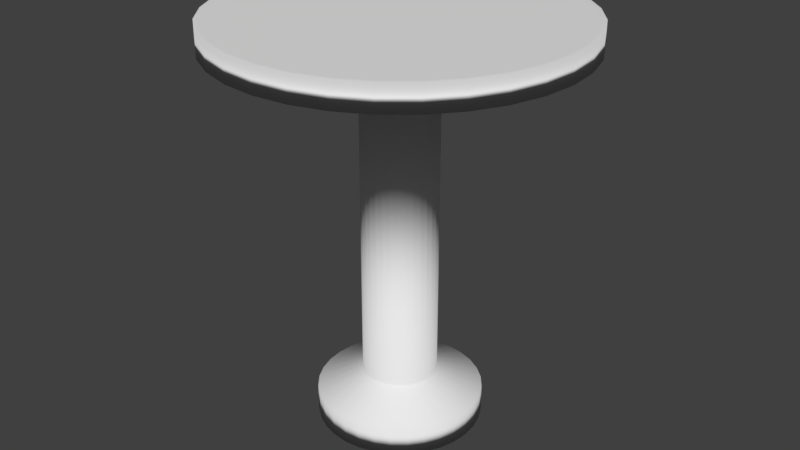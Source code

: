 # Source: table.blend  (saved by Blender 2.79.0; exported with 4.5.12 LTS)
import bpy
from mathutils import Matrix  # noqa: F401  (used for matrix-valued properties, if any)

bpy.ops.wm.read_factory_settings(use_empty=True)
scene = bpy.context.scene
scene.name = 'Scene'

# ---- collections
col_collection_1 = bpy.data.collections.new('Collection 1'); scene.collection.children.link(col_collection_1)

# ---- world
world_world = bpy.data.worlds.new('World'); scene.world = world_world
world_world.color = (0.05088, 0.05088, 0.05088)
world_world.use_sun_shadow = False
world_world.sun_shadow_jitter_overblur = 0.0
world_world.cycles.sampling_method = 'MANUAL'

# ---- meshes
me_cylinder_002 = bpy.data.meshes.new('Cylinder.002')
me_cylinder_002.from_pydata([(0.04121, 0.2072, 1.0), (9.366e-08, 0.2112, 1.0), (0.08083, 0.1951, 1.0), (0.1173, 0.1756, 1.0), (0.1493, 0.1493, 1.0), (0.1756, 0.1173, 1.0), (0.1951, 0.08083, 1.0), (0.2072, 0.04121, 1.0), (0.2112, 2.407e-07, 1.0), (0.2072, -0.0412, 1.0), (0.1951, -0.08083, 1.0), (0.1756, -0.1173, 1.0), (0.1493, -0.1493, 1.0), (0.1173, -0.1756, 1.0), (0.08083, -0.1951, 1.0), (0.04121, -0.2072, 1.0), (2.484e-08, -0.2112, 1.0), (-0.04121, -0.2072, 1.0), (-0.08083, -0.1951, 1.0), (-0.1173, -0.1756, 1.0), (-0.1493, -0.1493, 1.0), (-0.1756, -0.1173, 1.0), (-0.1951, -0.08083, 1.0), (-0.2072, -0.0412, 1.0), (-0.2112, 4.287e-07, 1.0), (-0.2072, 0.04121, 1.0), (-0.1951, 0.08083, 1.0), (-0.1756, 0.1173, 1.0), (-0.1493, 0.1493, 1.0), (-0.1173, 0.1756, 1.0), (-0.08083, 0.1951, 1.0), (-0.0412, 0.2072, 1.0), (0.04121, 0.2072, 28.12), (9.366e-08, 0.2112, 28.12), (0.08083, 0.1951, 28.12), (0.1173, 0.1756, 28.12), (0.1493, 0.1493, 28.12), (0.1756, 0.1173, 28.12), (0.1951, 0.08083, 28.12), (0.2072, 0.04121, 28.12), (0.2112, 2.407e-07, 28.12), (0.2072, -0.0412, 28.12), (0.1951, -0.08083, 28.12), (0.1756, -0.1173, 28.12), (0.1493, -0.1493, 28.12), (0.1173, -0.1756, 28.12), (0.08083, -0.1951, 28.12), (0.04121, -0.2072, 28.12), (2.484e-08, -0.2112, 28.12), (-0.04121, -0.2072, 28.12), (-0.08083, -0.1951, 28.12), (-0.1173, -0.1756, 28.12), (-0.1493, -0.1493, 28.12), (-0.1756, -0.1173, 28.12), (-0.1951, -0.08083, 28.12), (-0.2072, -0.0412, 28.12), (-0.2112, 4.287e-07, 28.12), (-0.2072, 0.04121, 28.12), (-0.1951, 0.08083, 28.12), (-0.1756, 0.1173, 28.12), (-0.1493, 0.1493, 28.12), (-0.1173, 0.1756, 28.12), (-0.08083, 0.1951, 28.12), (-0.0412, 0.2072, 28.12), (0.09162, 0.4606, 29.79), (7.551e-08, 0.4696, 29.79), (0.1797, 0.4339, 29.79), (0.2609, 0.3905, 29.79), (0.3321, 0.3321, 29.79), (0.3905, 0.2609, 29.79), (0.4339, 0.1797, 29.79), (0.4606, 0.09162, 29.79), (0.4696, 1.798e-07, 29.79), (0.4606, -0.09162, 29.79), (0.4339, -0.1797, 29.79), (0.3905, -0.2609, 29.79), (0.3321, -0.3321, 29.79), (0.2609, -0.3905, 29.79), (0.1797, -0.4339, 29.79), (0.09162, -0.4606, 29.79), (-7.751e-08, -0.4696, 29.79), (-0.09162, -0.4606, 29.79), (-0.1797, -0.4339, 29.79), (-0.2609, -0.3905, 29.79), (-0.3321, -0.3321, 29.79), (-0.3905, -0.2609, 29.79), (-0.4339, -0.1797, 29.79), (-0.4606, -0.09162, 29.79), (-0.4696, 5.978e-07, 29.79), (-0.4606, 0.09162, 29.79), (-0.4339, 0.1797, 29.79), (-0.3905, 0.2609, 29.79), (-0.3321, 0.3321, 29.79), (-0.2609, 0.3905, 29.79), (-0.1797, 0.4339, 29.79), (-0.09162, 0.4606, 29.79), (0.09162, 0.4606, 31.95), (7.551e-08, 0.4696, 31.95), (0.1797, 0.4339, 31.95), (0.2609, 0.3905, 31.95), (0.3321, 0.3321, 31.95), (0.3905, 0.2609, 31.95), (0.4339, 0.1797, 31.95), (0.4606, 0.09162, 31.95), (0.4696, 1.798e-07, 31.95), (0.4606, -0.09162, 31.95), (0.4339, -0.1797, 31.95), (0.3905, -0.2609, 31.95), (0.3321, -0.3321, 31.95), (0.2609, -0.3905, 31.95), (0.1797, -0.4339, 31.95), (0.09162, -0.4606, 31.95), (-7.751e-08, -0.4696, 31.95), (-0.09162, -0.4606, 31.95), (-0.1797, -0.4339, 31.95), (-0.2609, -0.3905, 31.95), (-0.3321, -0.3321, 31.95), (-0.3905, -0.2609, 31.95), (-0.4339, -0.1797, 31.95), (-0.4606, -0.09162, 31.95), (-0.4696, 5.978e-07, 31.95), (-0.4606, 0.09162, 31.95), (-0.4339, 0.1797, 31.95), (-0.3905, 0.2609, 31.95), (-0.3321, 0.3321, 31.95), (-0.2609, 0.3905, 31.95), (-0.1797, 0.4339, 31.95), (-0.09162, 0.4606, 31.95), (-2.026e-08, 0.9734, -1.0), (0.0, 1.0, -0.9735), (0.1899, 0.9547, -1.0), (0.1951, 0.9808, -0.9735), (0.3725, 0.8993, -1.0), (0.3827, 0.9239, -0.9735), (0.5408, 0.8093, -1.0), (0.5556, 0.8315, -0.9735), (0.6883, 0.6883, -1.0), (0.7071, 0.7071, -0.9735), (0.8093, 0.5408, -1.0), (0.8315, 0.5556, -0.9735), (0.8993, 0.3725, -1.0), (0.9239, 0.3827, -0.9735), (0.9547, 0.1899, -1.0), (0.9808, 0.1951, -0.9735), (0.9734, 6.729e-08, -1.0), (1.0, 7.55e-08, -0.9735), (0.9547, -0.1899, -1.0), (0.9808, -0.1951, -0.9735), (0.8993, -0.3725, -1.0), (0.9239, -0.3827, -0.9735), (0.8093, -0.5408, -1.0), (0.8315, -0.5556, -0.9735), (0.6883, -0.6883, -1.0), (0.7071, -0.7071, -0.9735), (0.5408, -0.8093, -1.0), (0.5556, -0.8315, -0.9735), (0.3725, -0.8993, -1.0), (0.3827, -0.9239, -0.9735), (0.1899, -0.9547, -1.0), (0.1951, -0.9808, -0.9735), (-3.097e-07, -0.9734, -1.0), (-3.258e-07, -1.0, -0.9735), (-0.1899, -0.9547, -1.0), (-0.1951, -0.9808, -0.9735), (-0.3725, -0.8993, -1.0), (-0.3827, -0.9239, -0.9735), (-0.5408, -0.8093, -1.0), (-0.5556, -0.8315, -0.9735), (-0.6883, -0.6883, -1.0), (-0.7071, -0.7071, -0.9735), (-0.8093, -0.5408, -1.0), (-0.8315, -0.5556, -0.9735), (-0.8993, -0.3725, -1.0), (-0.9239, -0.3827, -0.9735), (-0.9547, -0.1899, -1.0), (-0.9808, -0.1951, -0.9735), (-0.9734, 9.169e-07, -1.0), (-1.0, 9.656e-07, -0.9735), (-0.9547, 0.1899, -1.0), (-0.9808, 0.1951, -0.9735), (-0.8993, 0.3725, -1.0), (-0.9239, 0.3827, -0.9735), (-0.8093, 0.5408, -1.0), (-0.8315, 0.5556, -0.9735), (-0.6883, 0.6883, -1.0), (-0.7071, 0.7071, -0.9735), (-0.5408, 0.8093, -1.0), (-0.5556, 0.8315, -0.9735), (-0.3725, 0.8993, -1.0), (-0.3827, 0.9239, -0.9735), (-0.1899, 0.9547, -1.0), (-0.1951, 0.9808, -0.9735), (0.0, 1.0, 0.9802), (2.366e-09, 0.9801, 1.0), (0.1912, 0.9612, 1.0), (0.1951, 0.9808, 0.9802), (0.3751, 0.9055, 1.0), (0.3827, 0.9239, 0.9802), (0.5445, 0.8149, 1.0), (0.5556, 0.8315, 0.9802), (0.693, 0.693, 1.0), (0.7071, 0.7071, 0.9802), (0.8149, 0.5445, 1.0), (0.8315, 0.5556, 0.9802), (0.9055, 0.3751, 1.0), (0.9239, 0.3827, 0.9802), (0.9612, 0.1912, 1.0), (0.9808, 0.1951, 0.9802), (0.9801, 7.967e-08, 1.0), (1.0, 7.55e-08, 0.9802), (0.9612, -0.1912, 1.0), (0.9808, -0.1951, 0.9802), (0.9055, -0.3751, 1.0), (0.9239, -0.3827, 0.9802), (0.8149, -0.5445, 1.0), (0.8315, -0.5556, 0.9802), (0.693, -0.693, 1.0), (0.7071, -0.7071, 0.9802), (0.5445, -0.8149, 1.0), (0.5556, -0.8315, 0.9802), (0.3751, -0.9055, 1.0), (0.3827, -0.9239, 0.9802), (0.1912, -0.9612, 1.0), (0.1951, -0.9808, 0.9802), (-3.17e-07, -0.9801, 1.0), (-3.258e-07, -1.0, 0.9802), (-0.1912, -0.9612, 1.0), (-0.1951, -0.9808, 0.9802), (-0.3751, -0.9055, 1.0), (-0.3827, -0.9239, 0.9802), (-0.5445, -0.8149, 1.0), (-0.5556, -0.8315, 0.9802), (-0.693, -0.693, 1.0), (-0.7071, -0.7071, 0.9802), (-0.8149, -0.5445, 1.0), (-0.8315, -0.5556, 0.9802), (-0.9055, -0.3751, 1.0), (-0.9239, -0.3827, 0.9802), (-0.9612, -0.1912, 1.0), (-0.9808, -0.1951, 0.9802), (-0.9801, 9.52e-07, 1.0), (-1.0, 9.656e-07, 0.9802), (-0.9612, 0.1912, 1.0), (-0.9808, 0.1951, 0.9802), (-0.9055, 0.3751, 1.0), (-0.9239, 0.3827, 0.9802), (-0.8149, 0.5445, 1.0), (-0.8315, 0.5556, 0.9802), (-0.693, 0.693, 1.0), (-0.7071, 0.7071, 0.9802), (-0.5445, 0.8149, 1.0), (-0.5556, 0.8315, 0.9802), (-0.3751, 0.9055, 1.0), (-0.3827, 0.9239, 0.9802), (-0.1912, 0.9612, 1.0), (-0.1951, 0.9808, 0.9802)], [], [(129, 192, 195, 131), (200, 198, 3, 4), (202, 200, 4, 5), (204, 202, 5, 6), (206, 204, 6, 7), (208, 206, 7, 8), (210, 208, 8, 9), (212, 210, 9, 10), (214, 212, 10, 11), (216, 214, 11, 12), (218, 216, 12, 13), (220, 218, 13, 14), (222, 220, 14, 15), (224, 222, 15, 16), (226, 224, 16, 17), (228, 226, 17, 18), (230, 228, 18, 19), (232, 230, 19, 20), (234, 232, 20, 21), (236, 234, 21, 22), (238, 236, 22, 23), (240, 238, 23, 24), (242, 240, 24, 25), (244, 242, 25, 26), (246, 244, 26, 27), (248, 246, 27, 28), (250, 248, 28, 29), (252, 250, 29, 30), (254, 252, 30, 31), (147, 211, 213, 149), (198, 196, 2, 3), (193, 254, 31, 1), (0, 1, 33, 32), (165, 229, 231, 167), (183, 247, 249, 185), (139, 203, 205, 141), (157, 221, 223, 159), (175, 239, 241, 177), (131, 195, 197, 133), (149, 213, 215, 151), (167, 231, 233, 169), (185, 249, 251, 187), (141, 205, 207, 143), (159, 223, 225, 161), (177, 241, 243, 179), (133, 197, 199, 135), (151, 215, 217, 153), (169, 233, 235, 171), (187, 251, 253, 189), (143, 207, 209, 145), (161, 225, 227, 163), (179, 243, 245, 181), (135, 199, 201, 137), (153, 217, 219, 155), (171, 235, 237, 173), (189, 253, 255, 191), (145, 209, 211, 147), (163, 227, 229, 165), (181, 245, 247, 183), (137, 201, 203, 139), (155, 219, 221, 157), (173, 237, 239, 175), (191, 255, 192, 129), (196, 194, 0, 2), (36, 35, 67, 68), (28, 27, 59, 60), (15, 14, 46, 47), (2, 0, 32, 34), (29, 28, 60, 61), (16, 15, 47, 48), (3, 2, 34, 35), (30, 29, 61, 62), (17, 16, 48, 49), (4, 3, 35, 36), (31, 30, 62, 63), (18, 17, 49, 50), (5, 4, 36, 37), (1, 31, 63, 33), (19, 18, 50, 51), (6, 5, 37, 38), (20, 19, 51, 52), (7, 6, 38, 39), (21, 20, 52, 53), (8, 7, 39, 40), (22, 21, 53, 54), (9, 8, 40, 41), (23, 22, 54, 55), (10, 9, 41, 42), (24, 23, 55, 56), (11, 10, 42, 43), (25, 24, 56, 57), (12, 11, 43, 44), (26, 25, 57, 58), (13, 12, 44, 45), (27, 26, 58, 59), (14, 13, 45, 46), (71, 70, 102, 103), (63, 62, 94, 95), (50, 49, 81, 82), (37, 36, 68, 69), (33, 63, 95, 65), (51, 50, 82, 83), (38, 37, 69, 70), (52, 51, 83, 84), (39, 38, 70, 71), (53, 52, 84, 85), (40, 39, 71, 72), (54, 53, 85, 86), (41, 40, 72, 73), (55, 54, 86, 87), (42, 41, 73, 74), (56, 55, 87, 88), (43, 42, 74, 75), (57, 56, 88, 89), (44, 43, 75, 76), (58, 57, 89, 90), (45, 44, 76, 77), (59, 58, 90, 91), (46, 45, 77, 78), (32, 33, 65, 64), (60, 59, 91, 92), (47, 46, 78, 79), (34, 32, 64, 66), (61, 60, 92, 93), (48, 47, 79, 80), (35, 34, 66, 67), (62, 61, 93, 94), (49, 48, 80, 81), (96, 97, 127, 126, 125, 124, 123, 122, 121, 120, 119, 118, 117, 116, 115, 114, 113, 112, 111, 110, 109, 108, 107, 106, 105, 104, 103, 102, 101, 100, 99, 98), (85, 84, 116, 117), (72, 71, 103, 104), (86, 85, 117, 118), (73, 72, 104, 105), (87, 86, 118, 119), (74, 73, 105, 106), (88, 87, 119, 120), (75, 74, 106, 107), (89, 88, 120, 121), (76, 75, 107, 108), (90, 89, 121, 122), (77, 76, 108, 109), (91, 90, 122, 123), (78, 77, 109, 110), (64, 65, 97, 96), (92, 91, 123, 124), (79, 78, 110, 111), (66, 64, 96, 98), (93, 92, 124, 125), (80, 79, 111, 112), (67, 66, 98, 99), (94, 93, 125, 126), (81, 80, 112, 113), (68, 67, 99, 100), (95, 94, 126, 127), (82, 81, 113, 114), (69, 68, 100, 101), (65, 95, 127, 97), (83, 82, 114, 115), (70, 69, 101, 102), (84, 83, 115, 116), (129, 131, 130, 128), (131, 133, 132, 130), (133, 135, 134, 132), (135, 137, 136, 134), (137, 139, 138, 136), (139, 141, 140, 138), (141, 143, 142, 140), (143, 145, 144, 142), (145, 147, 146, 144), (147, 149, 148, 146), (149, 151, 150, 148), (151, 153, 152, 150), (153, 155, 154, 152), (155, 157, 156, 154), (157, 159, 158, 156), (159, 161, 160, 158), (161, 163, 162, 160), (163, 165, 164, 162), (165, 167, 166, 164), (167, 169, 168, 166), (169, 171, 170, 168), (171, 173, 172, 170), (173, 175, 174, 172), (175, 177, 176, 174), (177, 179, 178, 176), (179, 181, 180, 178), (181, 183, 182, 180), (183, 185, 184, 182), (185, 187, 186, 184), (187, 189, 188, 186), (189, 191, 190, 188), (191, 129, 128, 190), (128, 130, 132, 134, 136, 138, 140, 142, 144, 146, 148, 150, 152, 154, 156, 158, 160, 162, 164, 166, 168, 170, 172, 174, 176, 178, 180, 182, 184, 186, 188, 190), (195, 192, 193, 194), (197, 195, 194, 196), (199, 197, 196, 198), (201, 199, 198, 200), (203, 201, 200, 202), (205, 203, 202, 204), (207, 205, 204, 206), (209, 207, 206, 208), (211, 209, 208, 210), (213, 211, 210, 212), (215, 213, 212, 214), (217, 215, 214, 216), (219, 217, 216, 218), (221, 219, 218, 220), (223, 221, 220, 222), (225, 223, 222, 224), (227, 225, 224, 226), (229, 227, 226, 228), (231, 229, 228, 230), (233, 231, 230, 232), (235, 233, 232, 234), (237, 235, 234, 236), (239, 237, 236, 238), (241, 239, 238, 240), (243, 241, 240, 242), (245, 243, 242, 244), (247, 245, 244, 246), (249, 247, 246, 248), (251, 249, 248, 250), (253, 251, 250, 252), (255, 253, 252, 254), (192, 255, 254, 193), (194, 193, 1, 0)])
me_cylinder_002.polygons.foreach_set('use_smooth', [1, 0, 0, 0, 0, 0, 0, 0, 0, 0, 0, 0, 0, 0, 0, 0, 0, 0, 0, 0, 0, 0, 0, 0, 0, 0, 0, 0, 0, 1, 0, 0, 1, 1, 1, 1, 1, 1, 1, 1, 1, 1, 1, 1, 1, 1, 1, 1, 1, 1, 1, 1, 1, 1, 1, 1, 1, 1, 1, 1, 1, 1, 1, 0, 1, 1, 1, 1, 1, 1, 1, 1, 1, 1, 1, 1, 1, 1, 1, 1, 1, 1, 1, 1, 1, 1, 1, 1, 1, 1, 1, 1, 1, 1, 1, 1, 1, 1, 1, 1, 1, 1, 1, 1, 1, 1, 1, 1, 1, 1, 1, 1, 1, 1, 1, 1, 1, 1, 1, 1, 1, 1, 1, 1, 1, 1, 1, 1, 1, 1, 1, 1, 1, 1, 1, 1, 1, 1, 1, 1, 1, 1, 1, 1, 1, 1, 1, 1, 1, 1, 1, 1, 1, 1, 1, 1, 1, 1, 1, 1, 1, 1, 1, 1, 1, 1, 1, 1, 1, 1, 1, 1, 1, 1, 1, 1, 1, 1, 1, 1, 1, 1, 1, 1, 1, 1, 1, 1, 1, 1, 1, 1, 0, 1, 1, 1, 1, 1, 1, 1, 1, 1, 1, 1, 1, 1, 1, 1, 1, 1, 1, 1, 1, 1, 1, 1, 1, 1, 1, 1, 1, 1, 1, 1, 1, 0])
_uv = me_cylinder_002.uv_layers.new(name='UVMap')
_uv.uv.foreach_set('vector', [0.4834, 0.1908, 0.4834, 0.1277, 0.5119, 0.1277, 0.5119, 0.1908, 0.4886, 0.06248, 0.4627, 0.0601, 0.5155, 0.03819, 0.5211, 0.0387, 0.516, 0.06369, 0.4886, 0.06248, 0.5211, 0.0387, 0.527, 0.03896, 0.544, 0.06369, 0.516, 0.06369, 0.527, 0.03896, 0.533, 0.03896, 0.5714, 0.06248, 0.544, 0.06369, 0.533, 0.03896, 0.5389, 0.0387, 0.5973, 0.0601, 0.5714, 0.06248, 0.5389, 0.0387, 0.5445, 0.03819, 0.6206, 0.05665, 0.5973, 0.0601, 0.5445, 0.03819, 0.5495, 0.03744, 0.6403, 0.05226, 0.6206, 0.05665, 0.5495, 0.03744, 0.5538, 0.0365, 0.6559, 0.0471, 0.6403, 0.05226, 0.5538, 0.0365, 0.5571, 0.03539, 0.6666, 0.04136, 0.6559, 0.0471, 0.5571, 0.03539, 0.5594, 0.03415, 0.6721, 0.03527, 0.6666, 0.04136, 0.5594, 0.03415, 0.5606, 0.03284, 0.6721, 0.02906, 0.6721, 0.03527, 0.5606, 0.03284, 0.5606, 0.0315, 0.6666, 0.02297, 0.6721, 0.02906, 0.5606, 0.0315, 0.5594, 0.03019, 0.6559, 0.01723, 0.6666, 0.02297, 0.5594, 0.03019, 0.5571, 0.02895, 0.6403, 0.01207, 0.6559, 0.01723, 0.5571, 0.02895, 0.5538, 0.02784, 0.6206, 0.007679, 0.6403, 0.01207, 0.5538, 0.02784, 0.5495, 0.02689, 0.5973, 0.004229, 0.6206, 0.007679, 0.5495, 0.02689, 0.5445, 0.02615, 0.5714, 0.001852, 0.5973, 0.004229, 0.5445, 0.02615, 0.5389, 0.02563, 0.544, 0.000641, 0.5714, 0.001852, 0.5389, 0.02563, 0.533, 0.02537, 0.516, 0.000641, 0.544, 0.000641, 0.533, 0.02537, 0.527, 0.02537, 0.4886, 0.001853, 0.516, 0.000641, 0.527, 0.02537, 0.5211, 0.02563, 0.4627, 0.004229, 0.4886, 0.001853, 0.5211, 0.02563, 0.5155, 0.02615, 0.4394, 0.007679, 0.4627, 0.004229, 0.5155, 0.02615, 0.5105, 0.02689, 0.4197, 0.01207, 0.4394, 0.007679, 0.5105, 0.02689, 0.5062, 0.02784, 0.4041, 0.01723, 0.4197, 0.01207, 0.5062, 0.02784, 0.5029, 0.02895, 0.3934, 0.02297, 0.4041, 0.01723, 0.5029, 0.02895, 0.5006, 0.03019, 0.3879, 0.02906, 0.3934, 0.02297, 0.5006, 0.03019, 0.4994, 0.0315, 0.3879, 0.03527, 0.3879, 0.02906, 0.4994, 0.0315, 0.4994, 0.03284, 0.3934, 0.04136, 0.3879, 0.03527, 0.4994, 0.03284, 0.5006, 0.03415, 0.9219, 0.1908, 0.9219, 0.1277, 0.9499, 0.1277, 0.9499, 0.1908, 0.4627, 0.0601, 0.4394, 0.05665, 0.5105, 0.03744, 0.5155, 0.03819, 0.4041, 0.0471, 0.3934, 0.04136, 0.5006, 0.03415, 0.5029, 0.03539, 0.1556, 9.785e-05, 0.1616, 9.785e-05, 0.1616, 0.876, 0.1556, 0.876, 0.836, 0.06324, 0.836, 0.0001454, 0.8597, 0.0002853, 0.8597, 0.06338, 0.6304, 0.1283, 0.6304, 0.1914, 0.6102, 0.1913, 0.6102, 0.1282, 0.8152, 0.1911, 0.8152, 0.128, 0.8389, 0.1278, 0.8389, 0.1909, 0.7251, 0.06315, 0.7251, 4.911e-05, 0.7531, 0.0, 0.7531, 0.0631, 0.7371, 0.1286, 0.7371, 0.1917, 0.7085, 0.1917, 0.7085, 0.1286, 0.5119, 0.1908, 0.5119, 0.1277, 0.5399, 0.1277, 0.5399, 0.1908, 0.9499, 0.1908, 0.9499, 0.1277, 0.9763, 0.1278, 0.9763, 0.1909, 0.8597, 0.06338, 0.8597, 0.0002853, 0.8799, 0.0004633, 0.8799, 0.06356, 0.3851, 0.1913, 0.3851, 0.1282, 0.4052, 0.128, 0.4052, 0.1911, 0.8389, 0.1909, 0.8389, 0.1278, 0.8653, 0.1277, 0.8653, 0.1908, 0.7531, 0.0631, 0.7531, 0.0, 0.7816, 0.0, 0.7816, 0.0631, 0.7085, 0.1286, 0.7085, 0.1917, 0.6805, 0.1917, 0.6805, 0.1286, 0.5399, 0.1908, 0.5399, 0.1277, 0.5663, 0.1278, 0.5663, 0.1909, 0.9763, 0.1909, 0.9763, 0.1278, 1.0, 0.128, 1.0, 0.1911, 0.8152, 0.1283, 0.8152, 0.1914, 0.7915, 0.1916, 0.7915, 0.1285, 0.4052, 0.1911, 0.4052, 0.128, 0.429, 0.1278, 0.429, 0.1909, 0.8653, 0.1908, 0.8653, 0.1277, 0.8933, 0.1277, 0.8933, 0.1908, 0.7816, 0.0631, 0.7816, 0.0, 0.8096, 4.91e-05, 0.8096, 0.06315, 0.6805, 0.1286, 0.6805, 0.1917, 0.6542, 0.1916, 0.6542, 0.1285, 0.5663, 0.1909, 0.5663, 0.1278, 0.59, 0.128, 0.59, 0.1911, 0.6749, 0.06338, 0.6749, 0.0002853, 0.6987, 0.0001454, 0.6987, 0.06324, 0.7915, 0.1285, 0.7915, 0.1916, 0.7651, 0.1917, 0.7651, 0.1286, 0.429, 0.1909, 0.429, 0.1278, 0.4554, 0.1277, 0.4554, 0.1908, 0.8933, 0.1908, 0.8933, 0.1277, 0.9219, 0.1277, 0.9219, 0.1908, 0.8096, 0.06315, 0.8096, 4.91e-05, 0.836, 0.0001454, 0.836, 0.06324, 0.6542, 0.1285, 0.6542, 0.1916, 0.6304, 0.1914, 0.6304, 0.1283, 0.59, 0.1911, 0.59, 0.128, 0.6102, 0.1282, 0.6102, 0.1913, 0.6987, 0.06324, 0.6987, 0.0001454, 0.7251, 4.911e-05, 0.7251, 0.06315, 0.7651, 0.1286, 0.7651, 0.1917, 0.7371, 0.1917, 0.7371, 0.1286, 0.4554, 0.1908, 0.4554, 0.1277, 0.4834, 0.1277, 0.4834, 0.1908, 0.4394, 0.05665, 0.4197, 0.05226, 0.5062, 0.0365, 0.5105, 0.03744, 0.1391, 0.8759, 0.1441, 0.876, 0.1264, 0.9301, 0.1152, 0.93, 0.02909, 0.0, 0.03336, 3.76e-05, 0.03336, 0.8759, 0.02909, 0.8759, 0.2579, 6.026e-05, 0.2638, 4.989e-05, 0.2638, 0.876, 0.2579, 0.876, 0.1497, 8.749e-05, 0.1556, 9.785e-05, 0.1556, 0.876, 0.1497, 0.876, 0.1781, 3.76e-05, 0.1824, 3.853e-09, 0.1824, 0.8759, 0.1781, 0.8759, 0.2519, 6.026e-05, 0.2579, 6.026e-05, 0.2579, 0.876, 0.2519, 0.876, 0.1441, 6.714e-05, 0.1497, 8.749e-05, 0.1497, 0.876, 0.1441, 0.876, 0.1731, 6.714e-05, 0.1781, 3.76e-05, 0.1781, 0.8759, 0.1731, 0.876, 0.246, 4.989e-05, 0.2519, 6.026e-05, 0.2519, 0.876, 0.246, 0.876, 0.1391, 3.76e-05, 0.1441, 6.714e-05, 0.1441, 0.876, 0.1391, 0.8759, 0.1675, 8.748e-05, 0.1731, 6.714e-05, 0.1731, 0.876, 0.1675, 0.876, 0.2404, 2.954e-05, 0.246, 4.989e-05, 0.246, 0.876, 0.2404, 0.8759, 0.1348, 0.0, 0.1391, 3.76e-05, 0.1391, 0.8759, 0.1348, 0.8759, 0.1616, 9.785e-05, 0.1675, 8.748e-05, 0.1675, 0.876, 0.1616, 0.876, 0.2354, 0.0, 0.2404, 2.954e-05, 0.2404, 0.8759, 0.2354, 0.8759, 0.3562, 2.954e-05, 0.3612, 3.853e-09, 0.3612, 0.8759, 0.3562, 0.8759, 0.07239, 3.76e-05, 0.07665, 0.0, 0.07665, 0.8759, 0.07239, 0.8759, 0.3506, 4.989e-05, 0.3562, 2.954e-05, 0.3562, 0.8759, 0.3506, 0.876, 0.06737, 6.713e-05, 0.07239, 3.76e-05, 0.07239, 0.8759, 0.06737, 0.876, 0.3447, 6.026e-05, 0.3506, 4.989e-05, 0.3506, 0.876, 0.3447, 0.876, 0.0618, 8.748e-05, 0.06737, 6.713e-05, 0.06737, 0.876, 0.0618, 0.876, 0.3386, 6.026e-05, 0.3447, 6.026e-05, 0.3447, 0.876, 0.3386, 0.876, 0.05589, 9.785e-05, 0.0618, 8.748e-05, 0.0618, 0.876, 0.05589, 0.876, 0.3327, 4.989e-05, 0.3386, 6.026e-05, 0.3386, 0.876, 0.3327, 0.876, 0.04986, 9.785e-05, 0.05589, 9.785e-05, 0.05589, 0.876, 0.04986, 0.876, 0.3272, 2.954e-05, 0.3327, 4.989e-05, 0.3327, 0.876, 0.3272, 0.8759, 0.04394, 8.748e-05, 0.04986, 9.785e-05, 0.04986, 0.876, 0.04394, 0.876, 0.3221, 0.0, 0.3272, 2.954e-05, 0.3272, 0.8759, 0.3221, 0.8759, 0.03837, 6.714e-05, 0.04394, 8.748e-05, 0.04394, 0.876, 0.03837, 0.876, 0.2694, 2.954e-05, 0.2744, 3.853e-09, 0.2744, 0.8759, 0.2694, 0.8759, 0.03336, 3.76e-05, 0.03837, 6.714e-05, 0.03837, 0.876, 0.03336, 0.8759, 0.2638, 4.989e-05, 0.2694, 2.954e-05, 0.2694, 0.8759, 0.2638, 0.876, 0.3615, 0.9301, 0.3739, 0.93, 0.3739, 0.9999, 0.3615, 0.9999, 0.1675, 0.876, 0.1731, 0.876, 0.1909, 0.9301, 0.1785, 0.9301, 0.2404, 0.8759, 0.246, 0.876, 0.235, 0.9301, 0.2226, 0.93, 0.1348, 0.8759, 0.1391, 0.8759, 0.1152, 0.93, 0.1057, 0.9299, 0.1616, 0.876, 0.1675, 0.876, 0.1785, 0.9301, 0.1653, 0.9302, 0.2354, 0.8759, 0.2404, 0.8759, 0.2226, 0.93, 0.2115, 0.93, 0.3562, 0.8759, 0.3612, 0.8759, 0.3851, 0.93, 0.3739, 0.93, 0.07239, 0.8759, 0.07665, 0.8759, 0.1057, 0.9299, 0.09626, 0.93, 0.3506, 0.876, 0.3562, 0.8759, 0.3739, 0.93, 0.3615, 0.9301, 0.06737, 0.876, 0.07239, 0.8759, 0.09626, 0.93, 0.08511, 0.9301, 0.3447, 0.876, 0.3506, 0.876, 0.3615, 0.9301, 0.3484, 0.9301, 0.0618, 0.876, 0.06737, 0.876, 0.08511, 0.9301, 0.07273, 0.9301, 0.3386, 0.876, 0.3447, 0.876, 0.3484, 0.9301, 0.335, 0.9301, 0.05589, 0.876, 0.0618, 0.876, 0.07273, 0.9301, 0.05958, 0.9302, 0.3327, 0.876, 0.3386, 0.876, 0.335, 0.9301, 0.3218, 0.9301, 0.04986, 0.876, 0.05589, 0.876, 0.05958, 0.9302, 0.04617, 0.9302, 0.3272, 0.8759, 0.3327, 0.876, 0.3218, 0.9301, 0.3094, 0.93, 0.04394, 0.876, 0.04986, 0.876, 0.04617, 0.9302, 0.03302, 0.9301, 0.3221, 0.8759, 0.3272, 0.8759, 0.3094, 0.93, 0.2983, 0.93, 0.03837, 0.876, 0.04394, 0.876, 0.03302, 0.9301, 0.02063, 0.9301, 0.2694, 0.8759, 0.2744, 0.8759, 0.2983, 0.93, 0.2871, 0.93, 0.03336, 0.8759, 0.03837, 0.876, 0.02063, 0.9301, 0.009481, 0.93, 0.2638, 0.876, 0.2694, 0.8759, 0.2871, 0.93, 0.2747, 0.9301, 0.1556, 0.876, 0.1616, 0.876, 0.1653, 0.9302, 0.1519, 0.9302, 0.02909, 0.8759, 0.03336, 0.8759, 0.009481, 0.93, 0.0, 0.9299, 0.2579, 0.876, 0.2638, 0.876, 0.2747, 0.9301, 0.2616, 0.9301, 0.1497, 0.876, 0.1556, 0.876, 0.1519, 0.9302, 0.1388, 0.9301, 0.1781, 0.8759, 0.1824, 0.8759, 0.2115, 0.9299, 0.202, 0.93, 0.2519, 0.876, 0.2579, 0.876, 0.2616, 0.9301, 0.2482, 0.9301, 0.1441, 0.876, 0.1497, 0.876, 0.1388, 0.9301, 0.1264, 0.9301, 0.1731, 0.876, 0.1781, 0.8759, 0.202, 0.93, 0.1909, 0.9301, 0.246, 0.876, 0.2519, 0.876, 0.2482, 0.9301, 0.235, 0.9301, 0.6952, 0.06771, 0.7064, 0.06605, 0.7188, 0.06491, 0.7319, 0.06433, 0.7453, 0.06433, 0.7585, 0.06491, 0.7709, 0.06605, 0.782, 0.06771, 0.7915, 0.06981, 0.7989, 0.07228, 0.8041, 0.07503, 0.8067, 0.07795, 0.8067, 0.08093, 0.8041, 0.08385, 0.7989, 0.0866, 0.7915, 0.08907, 0.782, 0.09117, 0.7709, 0.09283, 0.7585, 0.09397, 0.7453, 0.09455, 0.7319, 0.09455, 0.7188, 0.09397, 0.7064, 0.09283, 0.6952, 0.09117, 0.6857, 0.08907, 0.6783, 0.0866, 0.6732, 0.08385, 0.6705, 0.08093, 0.6705, 0.07795, 0.6732, 0.07503, 0.6783, 0.07228, 0.6857, 0.06981, 0.08511, 0.9301, 0.09626, 0.93, 0.09626, 0.9999, 0.08512, 0.9999, 0.3484, 0.9301, 0.3615, 0.9301, 0.3615, 0.9999, 0.3484, 1.0, 0.07273, 0.9301, 0.08511, 0.9301, 0.08512, 0.9999, 0.07273, 1.0, 0.335, 0.9301, 0.3484, 0.9301, 0.3484, 1.0, 0.335, 1.0, 0.05958, 0.9302, 0.07273, 0.9301, 0.07273, 1.0, 0.05958, 1.0, 0.3218, 0.9301, 0.335, 0.9301, 0.335, 1.0, 0.3218, 0.9999, 0.04617, 0.9302, 0.05958, 0.9302, 0.05958, 1.0, 0.04617, 1.0, 0.3094, 0.93, 0.3218, 0.9301, 0.3218, 0.9999, 0.3094, 0.9999, 0.03302, 0.9301, 0.04617, 0.9302, 0.04617, 1.0, 0.03302, 1.0, 0.2983, 0.93, 0.3094, 0.93, 0.3094, 0.9999, 0.2983, 0.9998, 0.02063, 0.9301, 0.03302, 0.9301, 0.03302, 1.0, 0.02063, 0.9999, 0.2871, 0.93, 0.2983, 0.93, 0.2983, 0.9998, 0.2871, 0.9999, 0.009481, 0.93, 0.02063, 0.9301, 0.02063, 0.9999, 0.009481, 0.9999, 0.2747, 0.9301, 0.2871, 0.93, 0.2871, 0.9999, 0.2747, 0.9999, 0.1519, 0.9302, 0.1653, 0.9302, 0.1653, 1.0, 0.1519, 1.0, 0.0, 0.9299, 0.009481, 0.93, 0.009481, 0.9999, 4.341e-08, 0.9998, 0.2616, 0.9301, 0.2747, 0.9301, 0.2747, 0.9999, 0.2616, 1.0, 0.1388, 0.9301, 0.1519, 0.9302, 0.1519, 1.0, 0.1388, 1.0, 0.202, 0.93, 0.2115, 0.9299, 0.2115, 0.9998, 0.202, 0.9999, 0.2482, 0.9301, 0.2616, 0.9301, 0.2616, 1.0, 0.2482, 1.0, 0.1264, 0.9301, 0.1388, 0.9301, 0.1388, 1.0, 0.1264, 0.9999, 0.1909, 0.9301, 0.202, 0.93, 0.202, 0.9999, 0.1909, 0.9999, 0.235, 0.9301, 0.2482, 0.9301, 0.2482, 1.0, 0.235, 0.9999, 0.1152, 0.93, 0.1264, 0.9301, 0.1264, 0.9999, 0.1152, 0.9999, 0.1785, 0.9301, 0.1909, 0.9301, 0.1909, 0.9999, 0.1785, 1.0, 0.2226, 0.93, 0.235, 0.9301, 0.235, 0.9999, 0.2226, 0.9999, 0.1057, 0.9299, 0.1152, 0.93, 0.1152, 0.9999, 0.1057, 0.9998, 0.1653, 0.9302, 0.1785, 0.9301, 0.1785, 1.0, 0.1653, 1.0, 0.2115, 0.93, 0.2226, 0.93, 0.2226, 0.9999, 0.2115, 0.9998, 0.3739, 0.93, 0.3851, 0.93, 0.3851, 0.9998, 0.3739, 0.9999, 0.09626, 0.93, 0.1057, 0.9299, 0.1057, 0.9998, 0.09626, 0.9999, 0.4834, 0.1908, 0.5119, 0.1908, 0.5115, 0.1917, 0.4837, 0.1917, 0.5119, 0.1908, 0.5399, 0.1908, 0.5388, 0.1917, 0.5115, 0.1917, 0.3965, 0.08276, 0.4109, 0.07729, 0.4141, 0.07779, 0.4, 0.08312, 0.4109, 0.07729, 0.4299, 0.07255, 0.4325, 0.07318, 0.4141, 0.07779, 0.4299, 0.07255, 0.4526, 0.06872, 0.4546, 0.06945, 0.4325, 0.07318, 0.4526, 0.06872, 0.4783, 0.06594, 0.4796, 0.06675, 0.4546, 0.06945, 0.4783, 0.06594, 0.5059, 0.06433, 0.5065, 0.06518, 0.4796, 0.06675, 0.8653, 0.1908, 0.8933, 0.1908, 0.8937, 0.1917, 0.8665, 0.1917, 0.8933, 0.1908, 0.9219, 0.1908, 0.9215, 0.1917, 0.8937, 0.1917, 0.9219, 0.1908, 0.9499, 0.1908, 0.9488, 0.1917, 0.9215, 0.1917, 0.5897, 0.06688, 0.6143, 0.07008, 0.612, 0.07077, 0.5881, 0.06766, 0.6143, 0.07008, 0.6357, 0.07428, 0.6328, 0.07486, 0.612, 0.07077, 0.6357, 0.07428, 0.653, 0.07933, 0.6497, 0.07978, 0.6328, 0.07486, 0.653, 0.07933, 0.6654, 0.08502, 0.6618, 0.08532, 0.6497, 0.07978, 0.7251, 0.06315, 0.7531, 0.0631, 0.7534, 0.06399, 0.7262, 0.06404, 0.7531, 0.0631, 0.7816, 0.0631, 0.7812, 0.06399, 0.7534, 0.06399, 0.7816, 0.0631, 0.8096, 0.06315, 0.8085, 0.06404, 0.7812, 0.06399, 0.6705, 0.1038, 0.6612, 0.1097, 0.6577, 0.1094, 0.6668, 0.1036, 0.6612, 0.1097, 0.6468, 0.1152, 0.6437, 0.1147, 0.6577, 0.1094, 0.6468, 0.1152, 0.6279, 0.12, 0.6253, 0.1193, 0.6437, 0.1147, 0.6279, 0.12, 0.6051, 0.1238, 0.6031, 0.1231, 0.6253, 0.1193, 0.6051, 0.1238, 0.5795, 0.1266, 0.5781, 0.1258, 0.6031, 0.1231, 0.7651, 0.1286, 0.7371, 0.1286, 0.7367, 0.1277, 0.764, 0.1277, 0.7371, 0.1286, 0.7085, 0.1286, 0.7089, 0.1277, 0.7367, 0.1277, 0.7085, 0.1286, 0.6805, 0.1286, 0.6817, 0.1277, 0.7089, 0.1277, 0.4951, 0.1277, 0.4681, 0.1256, 0.4697, 0.1248, 0.496, 0.1269, 0.4681, 0.1256, 0.4434, 0.1224, 0.4457, 0.1217, 0.4697, 0.1248, 0.4434, 0.1224, 0.4221, 0.1182, 0.4249, 0.1176, 0.4457, 0.1217, 0.4221, 0.1182, 0.4048, 0.1132, 0.4081, 0.1127, 0.4249, 0.1176, 0.4048, 0.1132, 0.3923, 0.1075, 0.3959, 0.1072, 0.4081, 0.1127, 0.3923, 0.1075, 0.3851, 0.1014, 0.3889, 0.1012, 0.3959, 0.1072, 0.4554, 0.1908, 0.4834, 0.1908, 0.4837, 0.1917, 0.4565, 0.1917, 0.3872, 0.09506, 0.391, 0.08895, 0.4, 0.08312, 0.4141, 0.07779, 0.4325, 0.07318, 0.4546, 0.06945, 0.4796, 0.06675, 0.5065, 0.06518, 0.5342, 0.06481, 0.5618, 0.06565, 0.5881, 0.06766, 0.612, 0.07077, 0.6328, 0.07486, 0.6497, 0.07978, 0.6618, 0.08532, 0.6689, 0.09129, 0.6705, 0.09744, 0.6668, 0.1036, 0.6577, 0.1094, 0.6437, 0.1147, 0.6253, 0.1193, 0.6031, 0.1231, 0.5781, 0.1258, 0.5512, 0.1273, 0.5235, 0.1277, 0.496, 0.1269, 0.4697, 0.1248, 0.4457, 0.1217, 0.4249, 0.1176, 0.4081, 0.1127, 0.3959, 0.1072, 0.3889, 0.1012, 0.4174, 0.05267, 0.4016, 0.0474, 0.4041, 0.0471, 0.4197, 0.05226, 0.4376, 0.05715, 0.4174, 0.05267, 0.4197, 0.05226, 0.4394, 0.05665, 0.4613, 0.06067, 0.4376, 0.05715, 0.4394, 0.05665, 0.4627, 0.0601, 0.4877, 0.0631, 0.4613, 0.06067, 0.4627, 0.0601, 0.4886, 0.06248, 0.5157, 0.06433, 0.4877, 0.0631, 0.4886, 0.06248, 0.516, 0.06369, 0.5443, 0.06433, 0.5157, 0.06433, 0.516, 0.06369, 0.544, 0.06369, 0.5723, 0.0631, 0.5443, 0.06433, 0.544, 0.06369, 0.5714, 0.06248, 0.5987, 0.06067, 0.5723, 0.0631, 0.5714, 0.06248, 0.5973, 0.0601, 0.6224, 0.05715, 0.5987, 0.06067, 0.5973, 0.0601, 0.6206, 0.05665, 0.6426, 0.05267, 0.6224, 0.05715, 0.6206, 0.05665, 0.6403, 0.05226, 0.6584, 0.0474, 0.6426, 0.05267, 0.6403, 0.05226, 0.6559, 0.0471, 0.6694, 0.04155, 0.6584, 0.0474, 0.6559, 0.0471, 0.6666, 0.04136, 0.6749, 0.03534, 0.6694, 0.04155, 0.6666, 0.04136, 0.6721, 0.03527, 0.6749, 0.029, 0.6749, 0.03534, 0.6721, 0.03527, 0.6721, 0.02906, 0.6694, 0.02278, 0.6749, 0.029, 0.6721, 0.02906, 0.6666, 0.02297, 0.6584, 0.01693, 0.6694, 0.02278, 0.6666, 0.02297, 0.6559, 0.01723, 0.6426, 0.01166, 0.6584, 0.01693, 0.6559, 0.01723, 0.6403, 0.01207, 0.6224, 0.007181, 0.6426, 0.01166, 0.6403, 0.01207, 0.6206, 0.007679, 0.5987, 0.003661, 0.6224, 0.007181, 0.6206, 0.007679, 0.5973, 0.004229, 0.5723, 0.001236, 0.5987, 0.003661, 0.5973, 0.004229, 0.5714, 0.001852, 0.5443, 0.0, 0.5723, 0.001236, 0.5714, 0.001852, 0.544, 0.000641, 0.5157, 1.927e-09, 0.5443, 0.0, 0.544, 0.000641, 0.516, 0.000641, 0.4877, 0.001236, 0.5157, 1.927e-09, 0.516, 0.000641, 0.4886, 0.001853, 0.4613, 0.003661, 0.4877, 0.001236, 0.4886, 0.001853, 0.4627, 0.004229, 0.4376, 0.007181, 0.4613, 0.003661, 0.4627, 0.004229, 0.4394, 0.007679, 0.4174, 0.01166, 0.4376, 0.007181, 0.4394, 0.007679, 0.4197, 0.01207, 0.4016, 0.01693, 0.4174, 0.01166, 0.4197, 0.01207, 0.4041, 0.01723, 0.3906, 0.02278, 0.4016, 0.01693, 0.4041, 0.01723, 0.3934, 0.02297, 0.3851, 0.029, 0.3906, 0.02278, 0.3934, 0.02297, 0.3879, 0.02906, 0.3851, 0.03534, 0.3851, 0.029, 0.3879, 0.02906, 0.3879, 0.03527, 0.3906, 0.04155, 0.3851, 0.03534, 0.3879, 0.03527, 0.3934, 0.04136, 0.4016, 0.0474, 0.3906, 0.04155, 0.3934, 0.04136, 0.4041, 0.0471, 0.4197, 0.05226, 0.4041, 0.0471, 0.5029, 0.03539, 0.5062, 0.0365])
me_cylinder_002.use_remesh_preserve_volume = False
me_cylinder_002.use_remesh_preserve_attributes = False
me_cylinder_002.use_mirror_vertex_groups = False
me_cylinder_002.update()

# ---- objects
ob_cylinder_002 = bpy.data.objects.new('Cylinder.002', me_cylinder_002)

# ---- transforms, parenting, visibility, modifiers, constraints
ob_cylinder_002.location = (-0.1908, -0.2641, 1.148)
ob_cylinder_002.scale = (0.5052, 0.5052, -0.03559)
ob_cylinder_002.lineart.crease_threshold = 0.0

# ---- collection membership
col_collection_1.objects.link(ob_cylinder_002)

# ---- scene / render settings (as saved in the file)
scene.frame_start = 1; scene.frame_end = 250; scene.frame_set(1)
scene.render.engine = 'BLENDER_EEVEE_NEXT'
scene.render.resolution_percentage = 50
scene.render.dither_intensity = 0.0
scene.cycles.use_denoising = False
scene.cycles.samples = 128
scene.cycles.sampling_pattern = 'TABULATED_SOBOL'
scene.cycles.use_adaptive_sampling = False
scene.cycles.use_light_tree = False
scene.cycles.blur_glossy = 0.0
scene.cycles.sample_clamp_indirect = 0.0
scene.view_settings.view_transform = 'Standard'
bpy.context.view_layer.update()

# ---- added for rendering (the .blend has no active camera and no usable light): camera, sun
cam_auto = bpy.data.cameras.new('AutoCamera')
cam_auto.lens = 50.0
cam_auto.sensor_width = 36.0
cam_auto.clip_end = 1000.0
ob_auto_camera = bpy.data.objects.new('AutoCamera', cam_auto)
scene.collection.objects.link(ob_auto_camera)
ob_auto_camera.location = (1.51943, -2.31629, 1.96551)
ob_auto_camera.rotation_euler = (1.09748, -7.21219e-08, 0.694738)
scene.camera = ob_auto_camera
light_auto_sun = bpy.data.lights.new('AutoSun', 'SUN')
light_auto_sun.energy = 3.0
light_auto_sun.angle = 0.0523599
ob_auto_sun = bpy.data.objects.new('AutoSun', light_auto_sun)
scene.collection.objects.link(ob_auto_sun)
ob_auto_sun.rotation_euler = (0.872665, 0.174533, 0.523599)
bpy.context.view_layer.update()
